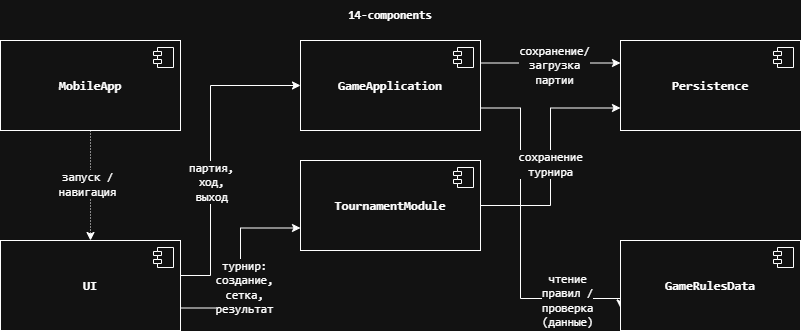

The diagram above was exported from draw.io. Its source (the exported page's mxGraphModel, read from the mxfile embedded in the PNG):
<mxGraphModel dx="1030" dy="544" grid="1" gridSize="10" guides="1" tooltips="1" connect="1" arrows="1" fold="1" page="1" pageScale="1" pageWidth="827" pageHeight="1169" math="0" shadow="0">
  <root>
    <mxCell id="0" />
    <mxCell id="1" parent="0" />
    <mxCell id="zZaoDmsmpHNlVYC4yeu--25" edge="1" parent="1" source="zZaoDmsmpHNlVYC4yeu--1" style="edgeStyle=orthogonalEdgeStyle;rounded=0;orthogonalLoop=1;jettySize=auto;html=1;exitX=0.5;exitY=1;exitDx=0;exitDy=0;entryX=0.5;entryY=0;entryDx=0;entryDy=0;dashed=1;dashPattern=1 2;" target="zZaoDmsmpHNlVYC4yeu--3">
      <mxGeometry relative="1" as="geometry" />
    </mxCell>
    <mxCell id="zZaoDmsmpHNlVYC4yeu--26" connectable="0" parent="zZaoDmsmpHNlVYC4yeu--25" style="edgeLabel;html=1;align=center;verticalAlign=middle;resizable=0;points=[];" value="&lt;span style=&quot;font-family: Consolas, &amp;quot;Courier New&amp;quot;, monospace; font-size: 11.7px; text-align: start; text-wrap-mode: wrap;&quot;&gt;&lt;font style=&quot;color: light-dark(rgb(204, 204, 204), rgb(255, 255, 255));&quot;&gt;запуск / навигация&lt;/font&gt;&lt;/span&gt;" vertex="1">
      <mxGeometry relative="1" x="-0.0364" y="-4" as="geometry">
        <mxPoint as="offset" />
      </mxGeometry>
    </mxCell>
    <mxCell id="zZaoDmsmpHNlVYC4yeu--1" parent="1" style="html=1;dropTarget=0;whiteSpace=wrap;" value="&lt;span style=&quot;font-family: Consolas, &amp;quot;Courier New&amp;quot;, monospace; font-size: 12.6px; font-weight: 600; text-align: left; text-wrap-mode: nowrap;&quot;&gt;&lt;font style=&quot;color: light-dark(rgb(204, 204, 204), rgb(255, 255, 255));&quot;&gt;MobileApp&lt;/font&gt;&lt;/span&gt;" vertex="1">
      <mxGeometry height="90" width="180" x="40" y="40" as="geometry" />
    </mxCell>
    <mxCell id="zZaoDmsmpHNlVYC4yeu--2" parent="zZaoDmsmpHNlVYC4yeu--1" style="shape=module;jettyWidth=8;jettyHeight=4;" value="" vertex="1">
      <mxGeometry height="20" relative="1" width="20" x="1" as="geometry">
        <mxPoint x="-27" y="7" as="offset" />
      </mxGeometry>
    </mxCell>
    <mxCell id="zZaoDmsmpHNlVYC4yeu--13" edge="1" parent="1" source="zZaoDmsmpHNlVYC4yeu--3" style="edgeStyle=orthogonalEdgeStyle;rounded=0;orthogonalLoop=1;jettySize=auto;html=1;exitX=1;exitY=0.5;exitDx=0;exitDy=0;entryX=0;entryY=0.5;entryDx=0;entryDy=0;" target="zZaoDmsmpHNlVYC4yeu--5">
      <mxGeometry relative="1" as="geometry">
        <Array as="points">
          <mxPoint x="250" y="275" />
          <mxPoint x="250" y="85" />
        </Array>
      </mxGeometry>
    </mxCell>
    <mxCell id="zZaoDmsmpHNlVYC4yeu--14" connectable="0" parent="zZaoDmsmpHNlVYC4yeu--13" style="edgeLabel;html=1;align=center;verticalAlign=middle;resizable=0;points=[];" value="&lt;span style=&quot;font-family: Consolas, &amp;quot;Courier New&amp;quot;, monospace; font-size: 11.7px; text-align: start; text-wrap-mode: wrap;&quot;&gt;&lt;font style=&quot;color: light-dark(rgb(204, 204, 204), rgb(255, 255, 255));&quot;&gt;партия, ход, выход&lt;/font&gt;&lt;/span&gt;" vertex="1">
      <mxGeometry relative="1" x="-0.1636" as="geometry">
        <mxPoint as="offset" />
      </mxGeometry>
    </mxCell>
    <mxCell id="zZaoDmsmpHNlVYC4yeu--15" edge="1" parent="1" source="zZaoDmsmpHNlVYC4yeu--3" style="edgeStyle=orthogonalEdgeStyle;rounded=0;orthogonalLoop=1;jettySize=auto;html=1;exitX=1;exitY=0.75;exitDx=0;exitDy=0;entryX=0;entryY=0.75;entryDx=0;entryDy=0;" target="zZaoDmsmpHNlVYC4yeu--7">
      <mxGeometry relative="1" as="geometry" />
    </mxCell>
    <mxCell id="zZaoDmsmpHNlVYC4yeu--16" connectable="0" parent="zZaoDmsmpHNlVYC4yeu--15" style="edgeLabel;html=1;align=center;verticalAlign=middle;resizable=0;points=[];" value="&lt;span style=&quot;font-family: Consolas, &amp;quot;Courier New&amp;quot;, monospace; font-size: 11.7px; text-align: start; text-wrap-mode: wrap;&quot;&gt;&lt;font style=&quot;color: light-dark(rgb(204, 204, 204), rgb(255, 255, 255));&quot;&gt;турнир: создание, сетка, результат&lt;/font&gt;&lt;/span&gt;" vertex="1">
      <mxGeometry relative="1" x="-0.06" as="geometry">
        <mxPoint x="3" y="13" as="offset" />
      </mxGeometry>
    </mxCell>
    <mxCell id="zZaoDmsmpHNlVYC4yeu--3" parent="1" style="html=1;dropTarget=0;whiteSpace=wrap;" value="&lt;span style=&quot;font-family: Consolas, &amp;quot;Courier New&amp;quot;, monospace; font-size: 12.6px; font-weight: 600; text-align: left; text-wrap-mode: nowrap;&quot;&gt;&lt;font style=&quot;color: light-dark(rgb(204, 204, 204), rgb(255, 255, 255));&quot;&gt;UI&lt;/font&gt;&lt;/span&gt;" vertex="1">
      <mxGeometry height="90" width="180" x="40" y="240" as="geometry" />
    </mxCell>
    <mxCell id="zZaoDmsmpHNlVYC4yeu--4" parent="zZaoDmsmpHNlVYC4yeu--3" style="shape=module;jettyWidth=8;jettyHeight=4;" value="" vertex="1">
      <mxGeometry height="20" relative="1" width="20" x="1" as="geometry">
        <mxPoint x="-27" y="7" as="offset" />
      </mxGeometry>
    </mxCell>
    <mxCell id="zZaoDmsmpHNlVYC4yeu--17" edge="1" parent="1" source="zZaoDmsmpHNlVYC4yeu--5" style="edgeStyle=orthogonalEdgeStyle;rounded=0;orthogonalLoop=1;jettySize=auto;html=1;exitX=1;exitY=0.25;exitDx=0;exitDy=0;entryX=0;entryY=0.25;entryDx=0;entryDy=0;" target="zZaoDmsmpHNlVYC4yeu--9">
      <mxGeometry relative="1" as="geometry" />
    </mxCell>
    <mxCell id="zZaoDmsmpHNlVYC4yeu--18" connectable="0" parent="zZaoDmsmpHNlVYC4yeu--17" style="edgeLabel;html=1;align=center;verticalAlign=middle;resizable=0;points=[];" value="&lt;span style=&quot;font-family: Consolas, &amp;quot;Courier New&amp;quot;, monospace; font-size: 11.7px; text-align: start; text-wrap-mode: wrap;&quot;&gt;&lt;font style=&quot;color: light-dark(rgb(204, 204, 204), rgb(255, 255, 255));&quot;&gt;сохранение/загрузка партии&lt;/font&gt;&lt;/span&gt;" vertex="1">
      <mxGeometry relative="1" x="0.04" y="-2" as="geometry">
        <mxPoint as="offset" />
      </mxGeometry>
    </mxCell>
    <mxCell id="zZaoDmsmpHNlVYC4yeu--22" edge="1" parent="1" source="zZaoDmsmpHNlVYC4yeu--5" style="edgeStyle=orthogonalEdgeStyle;rounded=0;orthogonalLoop=1;jettySize=auto;html=1;exitX=1;exitY=0.75;exitDx=0;exitDy=0;entryX=0;entryY=0.75;entryDx=0;entryDy=0;" target="zZaoDmsmpHNlVYC4yeu--11">
      <mxGeometry relative="1" as="geometry">
        <Array as="points">
          <mxPoint x="560" y="108" />
          <mxPoint x="560" y="298" />
        </Array>
      </mxGeometry>
    </mxCell>
    <mxCell id="zZaoDmsmpHNlVYC4yeu--23" connectable="0" parent="zZaoDmsmpHNlVYC4yeu--22" style="edgeLabel;html=1;align=center;verticalAlign=middle;resizable=0;points=[];" value="&lt;span style=&quot;font-family: Consolas, &amp;quot;Courier New&amp;quot;, monospace; font-size: 11.7px; text-align: start; text-wrap-mode: wrap;&quot;&gt;&lt;font style=&quot;color: light-dark(rgb(204, 204, 204), rgb(255, 255, 255));&quot;&gt;чтение правил / проверка (данные)&lt;/font&gt;&lt;/span&gt;" vertex="1">
      <mxGeometry relative="1" x="0.6303" as="geometry">
        <mxPoint y="1" as="offset" />
      </mxGeometry>
    </mxCell>
    <mxCell id="zZaoDmsmpHNlVYC4yeu--5" parent="1" style="html=1;dropTarget=0;whiteSpace=wrap;" value="&lt;span style=&quot;font-family: Consolas, &amp;quot;Courier New&amp;quot;, monospace; font-size: 12.6px; font-weight: 600; text-align: left; text-wrap-mode: nowrap;&quot;&gt;&lt;font style=&quot;color: light-dark(rgb(204, 204, 204), rgb(255, 255, 255));&quot;&gt;GameApplication&lt;/font&gt;&lt;/span&gt;" vertex="1">
      <mxGeometry height="90" width="180" x="340" y="40" as="geometry" />
    </mxCell>
    <mxCell id="zZaoDmsmpHNlVYC4yeu--6" parent="zZaoDmsmpHNlVYC4yeu--5" style="shape=module;jettyWidth=8;jettyHeight=4;" value="" vertex="1">
      <mxGeometry height="20" relative="1" width="20" x="1" as="geometry">
        <mxPoint x="-27" y="7" as="offset" />
      </mxGeometry>
    </mxCell>
    <mxCell id="zZaoDmsmpHNlVYC4yeu--19" edge="1" parent="1" source="zZaoDmsmpHNlVYC4yeu--7" style="edgeStyle=orthogonalEdgeStyle;rounded=0;orthogonalLoop=1;jettySize=auto;html=1;exitX=1;exitY=0.5;exitDx=0;exitDy=0;entryX=0;entryY=0.75;entryDx=0;entryDy=0;" target="zZaoDmsmpHNlVYC4yeu--9">
      <mxGeometry relative="1" as="geometry" />
    </mxCell>
    <mxCell id="zZaoDmsmpHNlVYC4yeu--20" connectable="0" parent="zZaoDmsmpHNlVYC4yeu--19" style="edgeLabel;html=1;align=center;verticalAlign=middle;resizable=0;points=[];" value="&lt;span style=&quot;font-family: Consolas, &amp;quot;Courier New&amp;quot;, monospace; font-size: 11.7px; text-align: start; text-wrap-mode: wrap;&quot;&gt;&lt;font style=&quot;color: light-dark(rgb(204, 204, 204), rgb(255, 255, 255));&quot;&gt;сохранение турнира&lt;/font&gt;&lt;/span&gt;" vertex="1">
      <mxGeometry relative="1" x="-0.0568" y="1" as="geometry">
        <mxPoint as="offset" />
      </mxGeometry>
    </mxCell>
    <mxCell id="zZaoDmsmpHNlVYC4yeu--7" parent="1" style="html=1;dropTarget=0;whiteSpace=wrap;" value="&lt;span style=&quot;font-family: Consolas, &amp;quot;Courier New&amp;quot;, monospace; font-size: 12.6px; font-weight: 600; text-align: left; text-wrap-mode: nowrap;&quot;&gt;&lt;font style=&quot;color: light-dark(rgb(204, 204, 204), rgb(255, 255, 255));&quot;&gt;TournamentModule&lt;/font&gt;&lt;/span&gt;" vertex="1">
      <mxGeometry height="90" width="180" x="340" y="160" as="geometry" />
    </mxCell>
    <mxCell id="zZaoDmsmpHNlVYC4yeu--8" parent="zZaoDmsmpHNlVYC4yeu--7" style="shape=module;jettyWidth=8;jettyHeight=4;" value="" vertex="1">
      <mxGeometry height="20" relative="1" width="20" x="1" as="geometry">
        <mxPoint x="-27" y="7" as="offset" />
      </mxGeometry>
    </mxCell>
    <mxCell id="zZaoDmsmpHNlVYC4yeu--9" parent="1" style="html=1;dropTarget=0;whiteSpace=wrap;" value="&lt;span style=&quot;font-family: Consolas, &amp;quot;Courier New&amp;quot;, monospace; font-size: 12.6px; font-weight: 600; text-align: left; text-wrap-mode: nowrap;&quot;&gt;&lt;font style=&quot;color: light-dark(rgb(204, 204, 204), rgb(255, 255, 255));&quot;&gt;Persistence&lt;/font&gt;&lt;/span&gt;" vertex="1">
      <mxGeometry height="90" width="180" x="660" y="40" as="geometry" />
    </mxCell>
    <mxCell id="zZaoDmsmpHNlVYC4yeu--10" parent="zZaoDmsmpHNlVYC4yeu--9" style="shape=module;jettyWidth=8;jettyHeight=4;" value="" vertex="1">
      <mxGeometry height="20" relative="1" width="20" x="1" as="geometry">
        <mxPoint x="-27" y="7" as="offset" />
      </mxGeometry>
    </mxCell>
    <mxCell id="zZaoDmsmpHNlVYC4yeu--11" parent="1" style="html=1;dropTarget=0;whiteSpace=wrap;" value="&lt;span style=&quot;font-family: Consolas, &amp;quot;Courier New&amp;quot;, monospace; font-size: 12.6px; font-weight: 600; text-align: left; text-wrap-mode: nowrap;&quot;&gt;&lt;font style=&quot;color: light-dark(rgb(204, 204, 204), rgb(255, 255, 255));&quot;&gt;GameRulesData&lt;/font&gt;&lt;/span&gt;" vertex="1">
      <mxGeometry height="90" width="180" x="660" y="240" as="geometry" />
    </mxCell>
    <mxCell id="zZaoDmsmpHNlVYC4yeu--12" parent="zZaoDmsmpHNlVYC4yeu--11" style="shape=module;jettyWidth=8;jettyHeight=4;" value="" vertex="1">
      <mxGeometry height="20" relative="1" width="20" x="1" as="geometry">
        <mxPoint x="-27" y="7" as="offset" />
      </mxGeometry>
    </mxCell>
    <mxCell id="zZaoDmsmpHNlVYC4yeu--24" parent="1" style="text;html=1;whiteSpace=wrap;strokeColor=none;fillColor=none;align=center;verticalAlign=middle;rounded=0;" value="&lt;span style=&quot;font-family: Consolas, &amp;quot;Courier New&amp;quot;, monospace; font-size: 11.7px; font-weight: 600; text-align: start;&quot;&gt;&lt;font style=&quot;color: light-dark(rgb(204, 204, 204), rgb(255, 255, 255));&quot;&gt;14-components&lt;/font&gt;&lt;/span&gt;" vertex="1">
      <mxGeometry height="30" width="120" x="370" as="geometry" />
    </mxCell>
  </root>
</mxGraphModel>